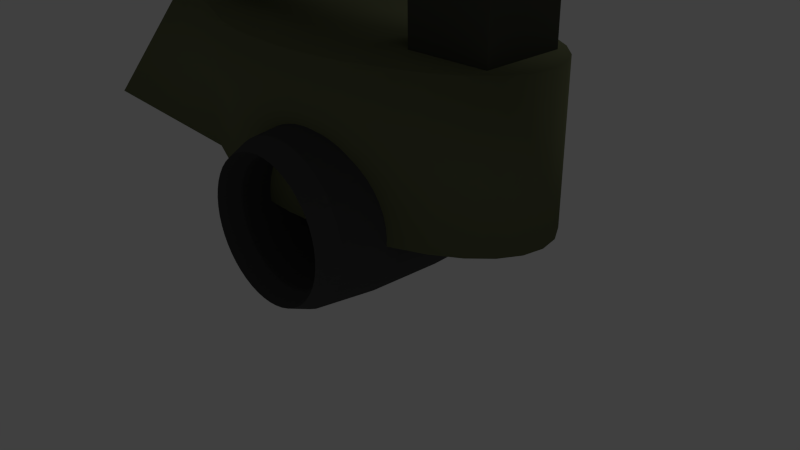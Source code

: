 # Source: cannon3.blend  (saved by Blender 2.64.0; exported with 4.5.12 LTS)
import bpy
from mathutils import Matrix  # noqa: F401  (used for matrix-valued properties, if any)

bpy.ops.wm.read_factory_settings(use_empty=True)
scene = bpy.context.scene
scene.name = 'Scene'

# ---- collections
col_collection_1 = bpy.data.collections.new('Collection 1'); scene.collection.children.link(col_collection_1)

# ---- materials (node trees are filled in below, after node groups)
mat_material_001 = bpy.data.materials.new('Material.001')
mat_material_001.alpha_threshold = 0.0
mat_material_001.use_transparent_shadow = False
mat_material_001.diffuse_color = (0.1779, 0.196, 0.1499, 1.0)
mat_material_001.roughness = 0.5
mat_material_001.line_color = (0.0, 0.0, 0.0, 1.0)
mat_material_003 = bpy.data.materials.new('Material.003')
mat_material_003.alpha_threshold = 0.0
mat_material_003.use_transparent_shadow = False
mat_material_003.diffuse_color = (0.06821, 0.06997, 0.0515, 1.0)
mat_material_003.roughness = 0.5
mat_material_003.line_color = (0.0, 0.0, 0.0, 1.0)
mat_material = bpy.data.materials.new('Material')
mat_material.alpha_threshold = 0.0
mat_material.use_transparent_shadow = False
mat_material.diffuse_color = (0.07658, 0.07658, 0.07658, 1.0)
mat_material.roughness = 0.5
mat_material.line_color = (0.0, 0.0, 0.0, 1.0)
mat_material_002 = bpy.data.materials.new('Material.002')
mat_material_002.alpha_threshold = 0.0
mat_material_002.use_transparent_shadow = False
mat_material_002.diffuse_color = (0.1553, 0.1679, 0.08813, 1.0)
mat_material_002.roughness = 0.5
mat_material_002.line_color = (0.0, 0.0, 0.0, 1.0)

# ---- material node trees

# ---- world
world_world = bpy.data.worlds.new('World'); scene.world = world_world
world_world.color = (0.05088, 0.05088, 0.05088)
world_world.use_sun_shadow = False
world_world.sun_shadow_jitter_overblur = 0.0
world_world.cycles.sampling_method = 'MANUAL'
world_world.cycles.sample_map_resolution = 256

# ---- cameras
cam_camera = bpy.data.cameras.new('Camera')
cam_camera.clip_end = 100.0
cam_camera.lens = 35.0
cam_camera.sensor_width = 32.0
cam_camera.sensor_height = 18.0
cam_camera.ortho_scale = 7.314
cam_camera.dof.focus_distance = 0.0
cam_camera.dof.aperture_fstop = 128.0

# ---- lights
light_lamp = bpy.data.lights.new('Lamp', 'POINT')
light_lamp.transmission_factor = 0.0
light_lamp.cutoff_distance = 30.0
light_lamp.energy = 100.0
light_lamp.shadow_buffer_clip_start = 1.001
light_lamp.shadow_soft_size = 1.0
light_lamp.shadow_maximum_resolution = 0.006
light_lamp.use_absolute_resolution = True
light_lamp.cycles.use_multiple_importance_sampling = False

# ---- meshes
me_cylinder_007 = bpy.data.meshes.new('Cylinder.007')
me_cylinder_007.from_pydata([(0.1228, -1.071, -3.8), (0.1228, 0.1464, -3.8), (1.34, 0.1464, -3.8), (1.34, -1.071, -3.8), (0.1228, -1.071, -1.688), (0.1228, 0.1464, -1.688), (1.34, 0.1464, -1.688), (1.34, -1.071, -1.688), (0.5256, -0.5042, -5.718), (0.4921, 0.5923, -5.718), (0.4006, 1.395, -5.718), (0.2756, 1.689, -5.718), (0.1506, 1.395, -5.718), (0.05909, 0.5923, -5.718), (0.0256, -0.5042, -5.718), (0.05909, -1.601, -5.718), (0.1506, -2.403, -5.718), (0.2756, -2.697, -5.718), (0.4006, -2.403, -5.718), (0.4921, -1.601, -5.718), (0.5149, -0.5042, -5.881), (0.4817, 0.5923, -5.877), (0.391, 1.395, -5.865), (0.267, 1.689, -5.849), (0.1431, 1.395, -5.832), (0.05239, 0.5923, -5.82), (0.01918, -0.5042, -5.816), (0.05239, -1.601, -5.82), (0.1431, -2.403, -5.832), (0.267, -2.697, -5.849), (0.391, -2.403, -5.865), (0.4817, -1.601, -5.877), (0.483, -0.5042, -6.042), (0.4507, 0.5923, -6.033), (0.3623, 1.395, -6.009), (0.2415, 1.689, -5.977), (0.1208, 1.395, -5.944), (0.03239, 0.5923, -5.921), (4.232e-05, -0.5042, -5.912), (0.03239, -1.601, -5.921), (0.1208, -2.403, -5.944), (0.2415, -2.697, -5.977), (0.3623, -2.403, -6.009), (0.4507, -1.601, -6.033), (0.4304, -0.5042, -6.196), (0.3995, 0.5923, -6.184), (0.315, 1.395, -6.149), (0.1995, 1.689, -6.101), (0.08399, 1.395, -6.053), (-0.0005484, 0.5923, -6.018), (-0.03149, -0.5042, -6.005), (-0.0005484, -1.601, -6.018), (0.08399, -2.403, -6.053), (0.1995, -2.697, -6.101), (0.315, -2.403, -6.149), (0.3995, -1.601, -6.184), (0.3581, -0.5042, -6.343), (0.3291, 0.5923, -6.326), (0.2499, 1.395, -6.281), (0.1416, 1.689, -6.218), (0.03337, 1.395, -6.156), (-0.04588, 0.5923, -6.11), (-0.07488, -0.5042, -6.093), (-0.04588, -1.601, -6.11), (0.03337, -2.403, -6.156), (0.1416, -2.697, -6.218), (0.2499, -2.403, -6.281), (0.3291, -1.601, -6.326), (0.2673, -0.5042, -6.479), (0.2407, 0.5923, -6.459), (0.1681, 1.395, -6.403), (0.06895, 1.689, -6.327), (-0.03022, 1.395, -6.251), (-0.1028, 0.5923, -6.195), (-0.1294, -0.5042, -6.175), (-0.1028, -1.601, -6.195), (-0.03022, -2.403, -6.251), (0.06895, -2.697, -6.327), (0.1681, -2.403, -6.403), (0.2407, -1.601, -6.459), (0.1595, -0.5042, -6.602), (0.1358, 0.5923, -6.578), (0.07109, 1.395, -6.514), (-0.0173, 1.689, -6.425), (-0.1057, 1.395, -6.337), (-0.1704, 0.5923, -6.272), (-0.1941, -0.5042, -6.248), (-0.1704, -1.601, -6.272), (-0.1057, -2.403, -6.337), (-0.0173, -2.697, -6.425), (0.07109, -2.403, -6.514), (0.1358, -1.601, -6.578), (0.03655, -0.5042, -6.71), (0.01616, 0.5923, -6.683), (-0.03955, 1.395, -6.611), (-0.1156, 1.689, -6.511), (-0.1917, 1.395, -6.412), (-0.2474, 0.5923, -6.34), (-0.2678, -0.5042, -6.313), (-0.2474, -1.601, -6.34), (-0.1917, -2.403, -6.412), (-0.1156, -2.697, -6.511), (-0.03955, -2.403, -6.611), (0.01616, -1.601, -6.683), (-0.0994, -0.5042, -6.801), (-0.1161, 0.5923, -6.772), (-0.1619, 1.395, -6.692), (-0.2244, 1.689, -6.584), (-0.2869, 1.395, -6.476), (-0.3327, 0.5923, -6.397), (-0.3494, -0.5042, -6.368), (-0.3327, -1.601, -6.397), (-0.2869, -2.403, -6.476), (-0.2244, -2.697, -6.584), (-0.1619, -2.403, -6.692), (-0.1161, -1.601, -6.772), (-0.246, -0.5042, -6.873), (-0.2589, 0.5923, -6.842), (-0.2939, 1.395, -6.757), (-0.3417, 1.689, -6.642), (-0.3896, 1.395, -6.526), (-0.4246, 0.5923, -6.442), (-0.4374, -0.5042, -6.411), (-0.4246, -1.601, -6.442), (-0.3896, -2.403, -6.526), (-0.3417, -2.697, -6.642), (-0.2939, -2.403, -6.757), (-0.2589, -1.601, -6.842), (-0.4009, -0.5042, -6.925), (-0.4095, 0.5923, -6.893), (-0.4332, 1.395, -6.805), (-0.4656, 1.689, -6.684), (-0.4979, 1.395, -6.563), (-0.5216, 0.5923, -6.475), (-0.5303, -0.5042, -6.442), (-0.5216, -1.601, -6.475), (-0.4979, -2.403, -6.563), (-0.4656, -2.697, -6.684), (-0.4332, -2.403, -6.805), (-0.4095, -1.601, -6.893), (-0.5612, -0.5042, -6.957), (-0.5656, 0.5923, -6.924), (-0.5776, 1.395, -6.833), (-0.5939, 1.689, -6.709), (-0.6102, 1.395, -6.586), (-0.6221, 0.5923, -6.495), (-0.6265, -0.5042, -6.462), (-0.6221, -1.601, -6.495), (-0.6102, -2.403, -6.586), (-0.5939, -2.697, -6.709), (-0.5776, -2.403, -6.833), (-0.5656, -1.601, -6.924), (-0.7244, -0.5042, -6.968), (-0.7244, 0.5923, -6.935), (-0.7244, 1.395, -6.843), (-0.7244, 1.689, -6.718), (-0.7244, 1.395, -6.593), (-0.7244, 0.5923, -6.502), (-0.7244, -0.5042, -6.468), (-0.7244, -1.601, -6.502), (-0.7244, -2.403, -6.593), (-0.7244, -2.697, -6.718), (-0.7244, -2.403, -6.843), (-0.7244, -1.601, -6.935), (-0.8876, -0.5042, -6.957), (-0.8832, 0.5923, -6.924), (-0.8712, 1.395, -6.833), (-0.8549, 1.689, -6.709), (-0.8386, 1.395, -6.586), (-0.8267, 0.5923, -6.495), (-0.8223, -0.5042, -6.462), (-0.8267, -1.601, -6.495), (-0.8386, -2.403, -6.586), (-0.8549, -2.697, -6.709), (-0.8712, -2.403, -6.833), (-0.8832, -1.601, -6.924), (-1.048, -0.5042, -6.925), (-1.039, 0.5923, -6.893), (-1.016, 1.395, -6.805), (-0.9832, 1.689, -6.684), (-0.9509, 1.395, -6.563), (-0.9272, 0.5923, -6.475), (-0.9185, -0.5042, -6.442), (-0.9272, -1.601, -6.475), (-0.9509, -2.403, -6.563), (-0.9832, -2.697, -6.684), (-1.016, -2.403, -6.805), (-1.039, -1.601, -6.893), (-1.203, -0.5042, -6.873), (-1.19, 0.5923, -6.842), (-1.155, 1.395, -6.757), (-1.107, 1.689, -6.642), (-1.059, 1.395, -6.526), (-1.024, 0.5923, -6.442), (-1.011, -0.5042, -6.411), (-1.024, -1.601, -6.442), (-1.059, -2.403, -6.526), (-1.107, -2.697, -6.642), (-1.155, -2.403, -6.757), (-1.19, -1.601, -6.842), (-1.349, -0.5042, -6.801), (-1.333, 0.5923, -6.772), (-1.287, 1.395, -6.692), (-1.224, 1.689, -6.584), (-1.162, 1.395, -6.476), (-1.116, 0.5923, -6.397), (-1.099, -0.5042, -6.368), (-1.116, -1.601, -6.397), (-1.162, -2.403, -6.476), (-1.224, -2.697, -6.584), (-1.287, -2.403, -6.692), (-1.333, -1.601, -6.772), (-1.485, -0.5042, -6.71), (-1.465, 0.5923, -6.683), (-1.409, 1.395, -6.611), (-1.333, 1.689, -6.511), (-1.257, 1.395, -6.412), (-1.201, 0.5923, -6.34), (-1.181, -0.5042, -6.313), (-1.201, -1.601, -6.34), (-1.257, -2.403, -6.412), (-1.333, -2.697, -6.511), (-1.409, -2.403, -6.611), (-1.465, -1.601, -6.683), (-1.608, -0.5042, -6.602), (-1.585, 0.5923, -6.578), (-1.52, 1.395, -6.514), (-1.432, 1.689, -6.425), (-1.343, 1.395, -6.337), (-1.278, 0.5923, -6.272), (-1.255, -0.5042, -6.248), (-1.278, -1.601, -6.272), (-1.343, -2.403, -6.337), (-1.432, -2.697, -6.425), (-1.52, -2.403, -6.514), (-1.585, -1.601, -6.578), (-1.716, -0.5042, -6.479), (-1.69, 0.5923, -6.459), (-1.617, 1.395, -6.403), (-1.518, 1.689, -6.327), (-1.419, 1.395, -6.251), (-1.346, 0.5923, -6.195), (-1.319, -0.5042, -6.175), (-1.346, -1.601, -6.195), (-1.419, -2.403, -6.251), (-1.518, -2.697, -6.327), (-1.617, -2.403, -6.403), (-1.69, -1.601, -6.459), (-1.807, -0.5042, -6.343), (-1.778, 0.5923, -6.326), (-1.699, 1.395, -6.281), (-1.59, 1.689, -6.218), (-1.482, 1.395, -6.156), (-1.403, 0.5923, -6.11), (-1.374, -0.5042, -6.093), (-1.403, -1.601, -6.11), (-1.482, -2.403, -6.156), (-1.59, -2.697, -6.218), (-1.699, -2.403, -6.281), (-1.778, -1.601, -6.326), (-1.879, -0.5042, -6.196), (-1.848, 0.5923, -6.184), (-1.764, 1.395, -6.149), (-1.648, 1.689, -6.101), (-1.533, 1.395, -6.053), (-1.448, 0.5923, -6.018), (-1.417, -0.5042, -6.005), (-1.448, -1.601, -6.018), (-1.533, -2.403, -6.053), (-1.648, -2.697, -6.101), (-1.764, -2.403, -6.149), (-1.848, -1.601, -6.184), (-1.932, -0.5042, -6.042), (-1.899, 0.5923, -6.033), (-1.811, 1.395, -6.009), (-1.69, 1.689, -5.977), (-1.57, 1.395, -5.944), (-1.481, 0.5923, -5.921), (-1.449, -0.5042, -5.912), (-1.481, -1.601, -5.921), (-1.57, -2.403, -5.944), (-1.69, -2.697, -5.977), (-1.811, -2.403, -6.009), (-1.899, -1.601, -6.033), (-1.964, -0.5042, -5.881), (-1.931, 0.5923, -5.877), (-1.84, 1.395, -5.865), (-1.716, 1.689, -5.849), (-1.592, 1.395, -5.832), (-1.501, 0.5923, -5.82), (-1.468, -0.5042, -5.816), (-1.501, -1.601, -5.82), (-1.592, -2.403, -5.832), (-1.716, -2.697, -5.849), (-1.84, -2.403, -5.865), (-1.931, -1.601, -5.877), (-1.974, -0.5042, -5.718), (-1.941, 0.5923, -5.718), (-1.849, 1.395, -5.718), (-1.724, 1.689, -5.718), (-1.599, 1.395, -5.718), (-1.508, 0.5923, -5.718), (-1.474, -0.5042, -5.718), (-1.508, -1.601, -5.718), (-1.599, -2.403, -5.718), (-1.724, -2.697, -5.718), (-1.849, -2.403, -5.718), (-1.941, -1.601, -5.718), (-1.964, -0.5042, -5.555), (-1.931, 0.5923, -5.559), (-1.84, 1.395, -5.571), (-1.716, 1.689, -5.587), (-1.592, 1.395, -5.604), (-1.501, 0.5923, -5.616), (-1.468, -0.5042, -5.62), (-1.501, -1.601, -5.616), (-1.592, -2.403, -5.604), (-1.716, -2.697, -5.587), (-1.84, -2.403, -5.571), (-1.931, -1.601, -5.559), (-1.932, -0.5042, -5.394), (-1.899, 0.5923, -5.403), (-1.811, 1.395, -5.427), (-1.69, 1.689, -5.459), (-1.57, 1.395, -5.492), (-1.481, 0.5923, -5.515), (-1.449, -0.5042, -5.524), (-1.481, -1.601, -5.515), (-1.57, -2.403, -5.492), (-1.69, -2.697, -5.459), (-1.811, -2.403, -5.427), (-1.899, -1.601, -5.403), (-1.879, -0.5042, -5.24), (-1.848, 0.5923, -5.252), (-1.764, 1.395, -5.288), (-1.648, 1.689, -5.335), (-1.533, 1.395, -5.383), (-1.448, 0.5923, -5.418), (-1.417, -0.5042, -5.431), (-1.448, -1.601, -5.418), (-1.533, -2.403, -5.383), (-1.648, -2.697, -5.335), (-1.764, -2.403, -5.288), (-1.848, -1.601, -5.252), (-1.807, -0.5042, -5.093), (-1.778, 0.5923, -5.11), (-1.699, 1.395, -5.156), (-1.59, 1.689, -5.218), (-1.482, 1.395, -5.281), (-1.403, 0.5923, -5.326), (-1.374, -0.5042, -5.343), (-1.403, -1.601, -5.326), (-1.482, -2.403, -5.281), (-1.59, -2.697, -5.218), (-1.699, -2.403, -5.156), (-1.778, -1.601, -5.11), (-1.716, -0.5042, -4.957), (-1.69, 0.5923, -4.977), (-1.617, 1.395, -5.033), (-1.518, 1.689, -5.109), (-1.419, 1.395, -5.185), (-1.346, 0.5923, -5.241), (-1.319, -0.5042, -5.261), (-1.346, -1.601, -5.241), (-1.419, -2.403, -5.185), (-1.518, -2.697, -5.109), (-1.617, -2.403, -5.033), (-1.69, -1.601, -4.977), (-1.608, -0.5042, -4.834), (-1.585, 0.5923, -4.858), (-1.52, 1.395, -4.923), (-1.432, 1.689, -5.011), (-1.343, 1.395, -5.099), (-1.278, 0.5923, -5.164), (-1.255, -0.5042, -5.188), (-1.278, -1.601, -5.164), (-1.343, -2.403, -5.099), (-1.432, -2.697, -5.011), (-1.52, -2.403, -4.923), (-1.585, -1.601, -4.858), (-1.485, -0.5042, -4.726), (-1.465, 0.5923, -4.753), (-1.409, 1.395, -4.825), (-1.333, 1.689, -4.925), (-1.257, 1.395, -5.024), (-1.201, 0.5923, -5.096), (-1.181, -0.5042, -5.123), (-1.201, -1.601, -5.096), (-1.257, -2.403, -5.024), (-1.333, -2.697, -4.925), (-1.409, -2.403, -4.825), (-1.465, -1.601, -4.753), (-1.349, -0.5042, -4.635), (-1.333, 0.5923, -4.664), (-1.287, 1.395, -4.744), (-1.224, 1.689, -4.852), (-1.162, 1.395, -4.96), (-1.116, 0.5923, -5.039), (-1.099, -0.5042, -5.069), (-1.116, -1.601, -5.039), (-1.162, -2.403, -4.96), (-1.224, -2.697, -4.852), (-1.287, -2.403, -4.744), (-1.333, -1.601, -4.664), (-1.203, -0.5042, -4.563), (-1.19, 0.5923, -4.594), (-1.155, 1.395, -4.679), (-1.107, 1.689, -4.794), (-1.059, 1.395, -4.91), (-1.024, 0.5923, -4.994), (-1.011, -0.5042, -5.025), (-1.024, -1.601, -4.994), (-1.059, -2.403, -4.91), (-1.107, -2.697, -4.794), (-1.155, -2.403, -4.679), (-1.19, -1.601, -4.594), (-1.048, -0.5042, -4.511), (-1.039, 0.5923, -4.543), (-1.016, 1.395, -4.631), (-0.9832, 1.689, -4.752), (-0.9509, 1.395, -4.873), (-0.9272, 0.5923, -4.961), (-0.9185, -0.5042, -4.994), (-0.9272, -1.601, -4.961), (-0.9509, -2.403, -4.873), (-0.9832, -2.697, -4.752), (-1.016, -2.403, -4.631), (-1.039, -1.601, -4.543), (-0.8876, -0.5042, -4.479), (-0.8832, 0.5923, -4.512), (-0.8712, 1.395, -4.603), (-0.8549, 1.689, -4.727), (-0.8386, 1.395, -4.851), (-0.8267, 0.5923, -4.941), (-0.8223, -0.5042, -4.974), (-0.8267, -1.601, -4.941), (-0.8386, -2.403, -4.851), (-0.8549, -2.697, -4.727), (-0.8712, -2.403, -4.603), (-0.8832, -1.601, -4.512), (-0.7244, -0.5042, -4.468), (-0.7244, 0.5923, -4.502), (-0.7244, 1.395, -4.593), (-0.7244, 1.689, -4.718), (-0.7244, 1.395, -4.843), (-0.7244, 0.5923, -4.935), (-0.7244, -0.5042, -4.968), (-0.7244, -1.601, -4.935), (-0.7244, -2.403, -4.843), (-0.7244, -2.697, -4.718), (-0.7244, -2.403, -4.593), (-0.7244, -1.601, -4.502), (-0.5612, -0.5042, -4.479), (-0.5656, 0.5923, -4.512), (-0.5776, 1.395, -4.603), (-0.5939, 1.689, -4.727), (-0.6102, 1.395, -4.851), (-0.6221, 0.5923, -4.941), (-0.6265, -0.5042, -4.974), (-0.6221, -1.601, -4.941), (-0.6102, -2.403, -4.851), (-0.5939, -2.697, -4.727), (-0.5776, -2.403, -4.603), (-0.5656, -1.601, -4.512), (-0.4009, -0.5042, -4.511), (-0.4095, 0.5923, -4.543), (-0.4332, 1.395, -4.631), (-0.4656, 1.689, -4.752), (-0.4979, 1.395, -4.873), (-0.5216, 0.5923, -4.961), (-0.5303, -0.5042, -4.994), (-0.5216, -1.601, -4.961), (-0.4979, -2.403, -4.873), (-0.4656, -2.697, -4.752), (-0.4332, -2.403, -4.631), (-0.4095, -1.601, -4.543), (-0.246, -0.5042, -4.563), (-0.2589, 0.5923, -4.594), (-0.2939, 1.395, -4.679), (-0.3417, 1.689, -4.794), (-0.3896, 1.395, -4.91), (-0.4246, 0.5923, -4.994), (-0.4374, -0.5042, -5.025), (-0.4246, -1.601, -4.994), (-0.3896, -2.403, -4.91), (-0.3417, -2.697, -4.794), (-0.2939, -2.403, -4.679), (-0.2589, -1.601, -4.594), (-0.0994, -0.5042, -4.635), (-0.1161, 0.5923, -4.664), (-0.1619, 1.395, -4.744), (-0.2244, 1.689, -4.852), (-0.2869, 1.395, -4.96), (-0.3327, 0.5923, -5.039), (-0.3494, -0.5042, -5.069), (-0.3327, -1.601, -5.039), (-0.2869, -2.403, -4.96), (-0.2244, -2.697, -4.852), (-0.1619, -2.403, -4.744), (-0.1161, -1.601, -4.664), (0.03655, -0.5042, -4.726), (0.01616, 0.5923, -4.753), (-0.03955, 1.395, -4.825), (-0.1156, 1.689, -4.925), (-0.1917, 1.395, -5.024), (-0.2474, 0.5923, -5.096), (-0.2678, -0.5042, -5.123), (-0.2474, -1.601, -5.096), (-0.1917, -2.403, -5.024), (-0.1156, -2.697, -4.925), (-0.03955, -2.403, -4.825), (0.01616, -1.601, -4.753), (0.1595, -0.5042, -4.834), (0.1358, 0.5923, -4.858), (0.07109, 1.395, -4.923), (-0.0173, 1.689, -5.011), (-0.1057, 1.395, -5.099), (-0.1704, 0.5923, -5.164), (-0.1941, -0.5042, -5.188), (-0.1704, -1.601, -5.164), (-0.1057, -2.403, -5.099), (-0.0173, -2.697, -5.011), (0.07109, -2.403, -4.923), (0.1358, -1.601, -4.858), (0.2673, -0.5042, -4.957), (0.2407, 0.5923, -4.977), (0.1681, 1.395, -5.033), (0.06895, 1.689, -5.109), (-0.03022, 1.395, -5.185), (-0.1028, 0.5923, -5.241), (-0.1294, -0.5042, -5.261), (-0.1028, -1.601, -5.241), (-0.03022, -2.403, -5.185), (0.06895, -2.697, -5.109), (0.1681, -2.403, -5.033), (0.2407, -1.601, -4.977), (0.3581, -0.5042, -5.093), (0.3291, 0.5923, -5.11), (0.2499, 1.395, -5.156), (0.1416, 1.689, -5.218), (0.03337, 1.395, -5.281), (-0.04588, 0.5923, -5.326), (-0.07488, -0.5042, -5.343), (-0.04588, -1.601, -5.326), (0.03337, -2.403, -5.281), (0.1416, -2.697, -5.218), (0.2499, -2.403, -5.156), (0.3291, -1.601, -5.11), (0.4304, -0.5042, -5.24), (0.3995, 0.5923, -5.252), (0.315, 1.395, -5.288), (0.1995, 1.689, -5.335), (0.08399, 1.395, -5.383), (-0.0005485, 0.5923, -5.418), (-0.03149, -0.5042, -5.431), (-0.0005485, -1.601, -5.418), (0.08399, -2.403, -5.383), (0.1995, -2.697, -5.335), (0.315, -2.403, -5.288), (0.3995, -1.601, -5.252), (0.483, -0.5042, -5.394), (0.4507, 0.5923, -5.403), (0.3623, 1.395, -5.427), (0.2415, 1.689, -5.459), (0.1208, 1.395, -5.492), (0.03239, 0.5923, -5.515), (4.232e-05, -0.5042, -5.524), (0.03239, -1.601, -5.515), (0.1208, -2.403, -5.492), (0.2415, -2.697, -5.459), (0.3623, -2.403, -5.427), (0.4507, -1.601, -5.403), (0.5149, -0.5042, -5.555), (0.4817, 0.5923, -5.559), (0.391, 1.395, -5.571), (0.267, 1.689, -5.587), (0.1431, 1.395, -5.604), (0.05239, 0.5923, -5.616), (0.01918, -0.5042, -5.62), (0.05239, -1.601, -5.616), (0.1431, -2.403, -5.604), (0.267, -2.697, -5.587), (0.391, -2.403, -5.571), (0.4817, -1.601, -5.559), (-1.122, 1.026, -5.813), (-1.122, 1.026, -3.633), (-0.5502, 0.9971, -5.813), (-0.5502, 0.9971, -3.633), (-0.0008098, 0.9105, -5.813), (-0.0008098, 0.9105, -3.633), (0.5055, 0.7698, -5.813), (0.5055, 0.7698, -3.633), (0.9493, 0.5805, -5.813), (0.9493, 0.5805, -3.633), (1.314, 0.3497, -5.813), (1.314, 0.3497, -3.633), (1.584, 0.08654, -5.813), (1.584, 0.08654, -3.633), (1.751, -0.1991, -5.813), (1.751, -0.1991, -3.633), (1.807, -0.4961, -5.813), (1.807, -0.4961, -3.633), (1.751, -0.7931, -5.813), (1.751, -0.7931, -3.633), (1.584, -1.079, -5.813), (1.584, -1.079, -3.633), (1.314, -1.342, -5.813), (1.314, -1.342, -3.633), (0.9493, -1.573, -5.813), (0.9493, -1.573, -3.633), (0.5055, -1.762, -5.813), (0.5055, -1.762, -3.633), (-0.0008103, -1.903, -5.813), (-0.0008103, -1.903, -3.633), (-0.5502, -1.989, -5.813), (-0.5502, -1.989, -3.633), (-1.122, -2.019, -5.813), (-1.122, -2.019, -3.633), (-1.693, -1.989, -5.813), (-1.693, -1.989, -3.633), (-2.242, -1.903, -5.813), (-2.242, -1.903, -3.633), (-2.749, -1.762, -5.813), (-2.749, -1.762, -3.633), (-3.193, -1.573, -5.813), (-3.193, -1.573, -3.633), (-3.756, -1.342, -5.813), (-3.756, -1.342, -3.633), (-7.379, -1.079, -5.813), (-4.946, -1.079, -3.633), (-7.546, -0.7931, -5.813), (-5.113, -0.7931, -3.633), (-7.602, -0.4961, -5.813), (-5.169, -0.4961, -3.633), (-7.546, -0.1991, -5.813), (-5.113, -0.1991, -3.633), (-7.379, 0.08654, -5.813), (-4.946, 0.08654, -3.633), (-3.756, 0.3498, -5.813), (-3.756, 0.3498, -3.633), (-3.193, 0.5805, -5.813), (-3.193, 0.5805, -3.633), (-2.749, 0.7698, -5.813), (-2.749, 0.7698, -3.633), (-2.242, 0.9105, -5.813), (-2.242, 0.9105, -3.633), (-1.693, 0.9971, -5.813), (-1.693, 0.9971, -3.633), (-3.981, -0.6988, -3.31), (-3.971, -0.4751, -3.343), (6.197, -0.4844, -0.4481), (6.188, -0.7081, -0.4152), (-3.974, -0.249, -3.333), (6.195, -0.2582, -0.4385), (-4.002, -0.9115, -3.235), (6.166, -0.9208, -0.3408), (-3.988, -0.02919, -3.281), (6.18, -0.03842, -0.3866), (-4.034, -1.105, -3.122), (6.134, -1.114, -0.228), (-4.014, 0.1759, -3.189), (6.154, 0.1667, -0.2945), (-4.076, -1.272, -2.975), (6.092, -1.281, -0.08105), (-4.051, 0.3584, -3.06), (6.118, 0.3491, -0.1657), (-4.127, -1.406, -2.8), (6.042, -1.415, 0.09442), (-4.096, 0.5112, -2.9), (6.072, 0.502, -0.005126), (-4.183, -1.502, -2.603), (5.986, -1.511, 0.2917), (-4.149, 0.6286, -2.713), (6.019, 0.6193, 0.181), (-4.243, -1.555, -2.391), (5.925, -1.565, 0.5031), (-4.208, 0.7059, -2.509), (5.961, 0.6967, 0.3856), (-4.305, -1.565, -2.174), (5.864, -1.575, 0.7205), (-4.269, 0.7403, -2.294), (5.9, 0.731, 0.6008), (-4.366, -1.531, -1.959), (5.802, -1.54, 0.9357), (-4.331, 0.7303, -2.076), (5.838, 0.7211, 0.8183), (-4.424, -1.454, -1.754), (5.744, -1.463, 1.14), (-4.391, 0.6764, -1.865), (5.778, 0.6672, 1.03), (-4.477, -1.336, -1.568), (5.691, -1.346, 1.326), (-4.447, 0.5807, -1.667), (5.721, 0.5715, 1.227), (-4.523, -1.184, -1.407), (5.646, -1.193, 1.487), (-4.497, 0.4468, -1.492), (5.671, 0.4376, 1.402), (-2.29, -1.003, -0.6326), (-4.559, -1.001, -1.279), (5.609, -1.01, 1.616), (0.5181, -1.006, 0.1667), (-2.285, -1.029, -0.6511), (0.5233, -1.032, 0.1483), (-4.539, 0.2799, -1.345), (-2.27, 0.2778, -0.6991), (0.5382, 0.2753, 0.1002), (5.629, 0.2707, 1.549), (-2.264, 0.3017, -0.7202), (0.5442, 0.2992, 0.07918), (5.583, -0.8052, 1.708), (0.4997, -0.8605, 0.2319), (0.4921, -0.8006, 0.2588), (0.4956, -0.8287, 0.2462), (-4.585, -0.796, -1.186), (-2.309, -0.858, -0.5674), (-2.313, -0.8261, -0.5531), (-2.316, -0.7981, -0.5405), (-4.571, 0.08634, -1.232), (-2.302, 0.08429, -0.5863), (-2.289, 0.1615, -0.6313), (-2.293, 0.1408, -0.6193), (0.5059, 0.08174, 0.213), (5.597, 0.07712, 1.662), (0.5188, 0.159, 0.168), (0.5153, 0.1383, 0.1801), (0.4775, -0.5808, 0.3107), (5.569, -0.5854, 1.76), (-4.6, -0.5762, -1.135), (-2.331, -0.5782, -0.4886), (-4.593, -0.1264, -1.158), (-2.324, -0.1284, -0.512), (-2.321, -0.09932, -0.5222), (0.4845, -0.131, 0.2873), (5.576, -0.1356, 1.737), (0.4875, -0.1019, 0.2772), (0.475, -0.3547, 0.3203), (5.566, -0.3593, 1.769), (-4.602, -0.3501, -1.125), (-2.333, -0.3521, -0.479), (0.7682, -0.4128, -0.71), (-2.04, -0.4102, -1.509), (-2.046, -0.5439, -1.49), (0.7625, -0.5464, -0.6903), (-2.042, -0.2751, -1.504), (0.7667, -0.2777, -0.7043), (-2.058, -0.671, -1.445), (0.7497, -0.6735, -0.6459), (-2.05, -0.1438, -1.473), (0.758, -0.1463, -0.6733), (-2.078, -0.7866, -1.378), (0.7304, -0.7892, -0.5785), (0.7424, -0.0238, -0.6183), (-2.066, -0.02125, -1.418), (-2.103, -0.8864, -1.29), (0.7053, -0.8889, -0.4907), (0.7206, 0.08522, -0.5413), (-2.088, 0.08777, -1.341), (-2.133, -0.9664, -1.185), (0.6754, -0.9689, -0.3859), (0.6934, 0.1765, -0.4453), (-2.115, 0.1791, -1.245), (-2.166, -1.024, -1.067), (0.6418, -1.026, -0.268), (0.6618, 0.2467, -0.3341), (-2.146, 0.2492, -1.133), (-2.202, -1.056, -0.941), (0.6058, -1.058, -0.1417), (0.627, 0.2929, -0.2119), (-2.181, 0.2954, -1.011), (-2.239, -1.062, -0.8111), (0.5688, -1.064, -0.01176), (0.5904, 0.3134, -0.0833), (-2.218, 0.3159, -0.8826), (-2.276, -1.041, -0.6825), (0.5323, -1.044, 0.1168), (0.5535, 0.3074, 0.04664), (-2.255, 0.31, -0.7527), (-3.981, -0.6988, -3.31), (-3.971, -0.4751, -3.343), (6.197, -0.4844, -0.4481), (6.188, -0.7081, -0.4152), (-3.974, -0.249, -3.333), (6.195, -0.2582, -0.4385), (-4.002, -0.9115, -3.235), (6.166, -0.9208, -0.3408), (-3.988, -0.02919, -3.281), (6.18, -0.03842, -0.3866), (-4.034, -1.105, -3.122), (6.134, -1.114, -0.228), (-4.014, 0.1759, -3.189), (6.154, 0.1667, -0.2945), (-4.076, -1.272, -2.975), (6.092, -1.281, -0.08105), (-4.051, 0.3584, -3.06), (6.118, 0.3491, -0.1657), (-4.127, -1.406, -2.8), (6.042, -1.415, 0.09442), (-4.096, 0.5112, -2.9), (6.072, 0.502, -0.005126), (-4.183, -1.502, -2.603), (5.986, -1.511, 0.2917), (-4.149, 0.6286, -2.713), (6.019, 0.6193, 0.181), (-4.243, -1.555, -2.391), (5.925, -1.565, 0.5031), (-4.208, 0.7059, -2.509), (5.961, 0.6967, 0.3856), (-4.305, -1.565, -2.174), (5.864, -1.575, 0.7205), (-4.269, 0.7403, -2.294), (5.9, 0.731, 0.6008), (-4.366, -1.531, -1.959), (5.802, -1.54, 0.9357), (-4.331, 0.7303, -2.076), (5.838, 0.7211, 0.8183), (-4.424, -1.454, -1.754), (5.744, -1.463, 1.14), (-4.391, 0.6764, -1.865), (5.778, 0.6672, 1.03), (-4.477, -1.336, -1.568), (5.691, -1.346, 1.326), (-4.447, 0.5807, -1.667), (5.721, 0.5715, 1.227), (-4.523, -1.184, -1.407), (5.646, -1.193, 1.487), (-4.497, 0.4468, -1.492), (5.671, 0.4376, 1.402), (-2.29, -1.003, -0.6326), (-4.559, -1.001, -1.279), (5.609, -1.01, 1.616), (0.5181, -1.006, 0.1667), (-2.285, -1.029, -0.6511), (0.5233, -1.032, 0.1483), (-4.539, 0.2799, -1.345), (-2.27, 0.2778, -0.6991), (0.5382, 0.2753, 0.1002), (5.629, 0.2707, 1.549), (-2.264, 0.3017, -0.7202), (0.5442, 0.2992, 0.07918), (5.583, -0.8052, 1.708), (0.4997, -0.8605, 0.2319), (0.4921, -0.8006, 0.2588), (0.4956, -0.8287, 0.2462), (-4.585, -0.796, -1.186), (-2.309, -0.858, -0.5674), (-2.313, -0.8261, -0.5531), (-2.316, -0.7981, -0.5405), (-4.571, 0.08634, -1.232), (-2.302, 0.08429, -0.5863), (-2.289, 0.1615, -0.6313), (-2.293, 0.1408, -0.6193), (0.5059, 0.08174, 0.213), (5.597, 0.07712, 1.662), (0.5188, 0.159, 0.168), (0.5153, 0.1383, 0.1801), (0.4775, -0.5808, 0.3107), (5.569, -0.5854, 1.76), (-4.6, -0.5762, -1.135), (-2.331, -0.5782, -0.4886), (-4.593, -0.1264, -1.158), (-2.324, -0.1284, -0.512), (-2.321, -0.09932, -0.5222), (0.4845, -0.131, 0.2873), (5.576, -0.1356, 1.737), (0.4875, -0.1019, 0.2772), (0.475, -0.3547, 0.3203), (5.566, -0.3593, 1.769), (-4.602, -0.3501, -1.125), (-2.333, -0.3521, -0.479), (0.7682, -0.4128, -0.71), (-2.04, -0.4102, -1.509), (-2.046, -0.5439, -1.49), (0.7625, -0.5464, -0.6903), (-2.042, -0.2751, -1.504), (0.7667, -0.2777, -0.7043), (-2.058, -0.671, -1.445), (0.7497, -0.6735, -0.6459), (-2.05, -0.1438, -1.473), (0.758, -0.1463, -0.6733), (-2.078, -0.7866, -1.378), (0.7304, -0.7892, -0.5785), (0.7424, -0.0238, -0.6183), (-2.066, -0.02125, -1.418), (-2.103, -0.8864, -1.29), (0.7053, -0.8889, -0.4907), (0.7206, 0.08522, -0.5413), (-2.088, 0.08777, -1.341), (-2.133, -0.9664, -1.185), (0.6754, -0.9689, -0.3859), (0.6934, 0.1765, -0.4453), (-2.115, 0.1791, -1.245), (-2.166, -1.024, -1.067), (0.6418, -1.026, -0.268), (0.6618, 0.2467, -0.3341), (-2.146, 0.2492, -1.133), (-2.202, -1.056, -0.941), (0.6058, -1.058, -0.1417), (0.627, 0.2929, -0.2119), (-2.181, 0.2954, -1.011), (-2.239, -1.062, -0.8111), (0.5688, -1.064, -0.01176), (0.5904, 0.3134, -0.0833), (-2.218, 0.3159, -0.8826), (-2.276, -1.041, -0.6825), (0.5323, -1.044, 0.1168), (0.5535, 0.3074, 0.04664), (-2.255, 0.31, -0.7527), (6.915, -0.5048, -0.6249), (6.902, -0.7996, -0.5815), (6.912, -0.2068, -0.6123), (6.874, -1.08, -0.4835), (6.893, 0.08293, -0.5439), (6.832, -1.335, -0.3348), (6.858, 0.3532, -0.4225), (6.776, -1.555, -0.1411), (6.81, 0.5937, -0.2527), (6.71, -1.732, 0.09015), (6.75, 0.7952, -0.04106), (6.636, -1.858, 0.3501), (6.68, 0.9498, 0.2043), (6.557, -1.929, 0.6287), (6.604, 1.052, 0.474), (6.475, -1.942, 0.9154), (6.523, 1.097, 0.7576), (6.395, -1.897, 1.199), (6.441, 1.084, 1.044), (6.318, -1.795, 1.469), (6.362, 1.013, 1.323), (6.248, -1.64, 1.714), (6.288, 0.8868, 1.583), (6.188, -1.439, 1.926), (6.222, 0.7103, 1.814), (6.14, -1.198, 2.095), (6.167, 0.4903, 2.008), (6.106, -0.9277, 2.217), (6.124, 0.2352, 2.156), (6.087, -0.638, 2.285), (6.096, -0.04513, 2.254), (6.083, -0.34, 2.298), (7.111, -0.4914, -0.3071), (7.101, -0.7373, -0.2708), (7.108, -0.2428, -0.2965), (7.077, -0.9711, -0.1891), (7.092, -0.001135, -0.2395), (7.042, -1.184, -0.06508), (7.064, 0.2243, -0.1382), (6.995, -1.367, 0.09649), (7.024, 0.4249, 0.003418), (6.94, -1.515, 0.2894), (6.973, 0.593, 0.18), (6.879, -1.62, 0.5062), (6.915, 0.722, 0.3846), (6.812, -1.679, 0.7386), (6.851, 0.807, 0.6095), (6.744, -1.69, 0.9777), (6.784, 0.8447, 0.8461), (6.677, -1.652, 1.214), (6.716, 0.8338, 1.085), (6.613, -1.567, 1.439), (6.65, 0.7746, 1.318), (6.555, -1.438, 1.644), (6.588, 0.6693, 1.534), (6.505, -1.27, 1.82), (6.533, 0.5221, 1.727), (6.465, -1.07, 1.962), (6.487, 0.3386, 1.889), (6.436, -0.8441, 2.063), (6.451, 0.1259, 2.013), (6.42, -0.6025, 2.12), (6.428, -0.108, 2.095), (6.417, -0.3539, 2.131), (7.001, -0.4695, 0.08013), (6.994, -0.6373, 0.1049), (6.999, -0.2999, 0.08735), (6.978, -0.7969, 0.1606), (6.988, -0.135, 0.1263), (6.953, -0.9421, 0.2453), (6.969, 0.01882, 0.1954), (6.922, -1.067, 0.3555), (6.941, 0.1557, 0.292), (6.884, -1.168, 0.4871), (6.907, 0.2704, 0.4125), (6.842, -1.24, 0.6351), (6.867, 0.3584, 0.5521), (6.797, -1.28, 0.7937), (6.824, 0.4164, 0.7056), (6.751, -1.287, 0.9568), (6.778, 0.4422, 0.867), (6.705, -1.262, 1.118), (6.731, 0.4347, 1.03), (6.661, -1.204, 1.272), (6.686, 0.3943, 1.189), (6.621, -1.116, 1.411), (6.644, 0.3225, 1.337), (6.587, -1.001, 1.532), (6.606, 0.222, 1.468), (6.56, -0.8641, 1.628), (6.575, 0.09682, 1.579), (6.54, -0.7102, 1.698), (6.551, -0.04835, 1.663), (6.529, -0.5453, 1.736), (6.535, -0.2079, 1.719), (6.527, -0.3757, 1.744)], [], [(4, 5, 1, 0), (5, 6, 2, 1), (6, 7, 3, 2), (7, 4, 0, 3), (0, 1, 2, 3), (7, 6, 5, 4), (8, 20, 21, 9), (9, 21, 22, 10), (10, 22, 23, 11), (11, 23, 24, 12), (12, 24, 25, 13), (13, 25, 26, 14), (14, 26, 27, 15), (15, 27, 28, 16), (16, 28, 29, 17), (17, 29, 30, 18), (18, 30, 31, 19), (8, 19, 31, 20), (20, 32, 33, 21), (21, 33, 34, 22), (22, 34, 35, 23), (23, 35, 36, 24), (24, 36, 37, 25), (25, 37, 38, 26), (26, 38, 39, 27), (27, 39, 40, 28), (28, 40, 41, 29), (29, 41, 42, 30), (30, 42, 43, 31), (31, 43, 32, 20), (32, 44, 45, 33), (33, 45, 46, 34), (34, 46, 47, 35), (35, 47, 48, 36), (36, 48, 49, 37), (37, 49, 50, 38), (38, 50, 51, 39), (39, 51, 52, 40), (40, 52, 53, 41), (41, 53, 54, 42), (42, 54, 55, 43), (43, 55, 44, 32), (44, 56, 57, 45), (45, 57, 58, 46), (46, 58, 59, 47), (47, 59, 60, 48), (48, 60, 61, 49), (49, 61, 62, 50), (50, 62, 63, 51), (51, 63, 64, 52), (52, 64, 65, 53), (53, 65, 66, 54), (54, 66, 67, 55), (55, 67, 56, 44), (56, 68, 69, 57), (57, 69, 70, 58), (58, 70, 71, 59), (59, 71, 72, 60), (60, 72, 73, 61), (61, 73, 74, 62), (62, 74, 75, 63), (63, 75, 76, 64), (64, 76, 77, 65), (65, 77, 78, 66), (66, 78, 79, 67), (67, 79, 68, 56), (68, 80, 81, 69), (69, 81, 82, 70), (70, 82, 83, 71), (71, 83, 84, 72), (72, 84, 85, 73), (73, 85, 86, 74), (74, 86, 87, 75), (75, 87, 88, 76), (76, 88, 89, 77), (77, 89, 90, 78), (78, 90, 91, 79), (79, 91, 80, 68), (80, 92, 93, 81), (81, 93, 94, 82), (82, 94, 95, 83), (83, 95, 96, 84), (84, 96, 97, 85), (85, 97, 98, 86), (86, 98, 99, 87), (87, 99, 100, 88), (88, 100, 101, 89), (89, 101, 102, 90), (90, 102, 103, 91), (91, 103, 92, 80), (92, 104, 105, 93), (93, 105, 106, 94), (94, 106, 107, 95), (95, 107, 108, 96), (96, 108, 109, 97), (97, 109, 110, 98), (98, 110, 111, 99), (99, 111, 112, 100), (100, 112, 113, 101), (101, 113, 114, 102), (102, 114, 115, 103), (103, 115, 104, 92), (104, 116, 117, 105), (105, 117, 118, 106), (106, 118, 119, 107), (107, 119, 120, 108), (108, 120, 121, 109), (109, 121, 122, 110), (110, 122, 123, 111), (111, 123, 124, 112), (112, 124, 125, 113), (113, 125, 126, 114), (114, 126, 127, 115), (115, 127, 116, 104), (116, 128, 129, 117), (117, 129, 130, 118), (118, 130, 131, 119), (119, 131, 132, 120), (120, 132, 133, 121), (121, 133, 134, 122), (122, 134, 135, 123), (123, 135, 136, 124), (124, 136, 137, 125), (125, 137, 138, 126), (126, 138, 139, 127), (127, 139, 128, 116), (128, 140, 141, 129), (129, 141, 142, 130), (130, 142, 143, 131), (131, 143, 144, 132), (132, 144, 145, 133), (133, 145, 146, 134), (134, 146, 147, 135), (135, 147, 148, 136), (136, 148, 149, 137), (137, 149, 150, 138), (138, 150, 151, 139), (139, 151, 140, 128), (140, 152, 153, 141), (141, 153, 154, 142), (142, 154, 155, 143), (143, 155, 156, 144), (144, 156, 157, 145), (145, 157, 158, 146), (146, 158, 159, 147), (147, 159, 160, 148), (148, 160, 161, 149), (149, 161, 162, 150), (150, 162, 163, 151), (151, 163, 152, 140), (152, 164, 165, 153), (153, 165, 166, 154), (154, 166, 167, 155), (155, 167, 168, 156), (156, 168, 169, 157), (157, 169, 170, 158), (158, 170, 171, 159), (159, 171, 172, 160), (160, 172, 173, 161), (161, 173, 174, 162), (162, 174, 175, 163), (163, 175, 164, 152), (164, 176, 177, 165), (165, 177, 178, 166), (166, 178, 179, 167), (167, 179, 180, 168), (168, 180, 181, 169), (169, 181, 182, 170), (170, 182, 183, 171), (171, 183, 184, 172), (172, 184, 185, 173), (173, 185, 186, 174), (174, 186, 187, 175), (175, 187, 176, 164), (176, 188, 189, 177), (177, 189, 190, 178), (178, 190, 191, 179), (179, 191, 192, 180), (180, 192, 193, 181), (181, 193, 194, 182), (182, 194, 195, 183), (183, 195, 196, 184), (184, 196, 197, 185), (185, 197, 198, 186), (186, 198, 199, 187), (187, 199, 188, 176), (188, 200, 201, 189), (189, 201, 202, 190), (190, 202, 203, 191), (191, 203, 204, 192), (192, 204, 205, 193), (193, 205, 206, 194), (194, 206, 207, 195), (195, 207, 208, 196), (196, 208, 209, 197), (197, 209, 210, 198), (198, 210, 211, 199), (199, 211, 200, 188), (200, 212, 213, 201), (201, 213, 214, 202), (202, 214, 215, 203), (203, 215, 216, 204), (204, 216, 217, 205), (205, 217, 218, 206), (206, 218, 219, 207), (207, 219, 220, 208), (208, 220, 221, 209), (209, 221, 222, 210), (210, 222, 223, 211), (211, 223, 212, 200), (212, 224, 225, 213), (213, 225, 226, 214), (214, 226, 227, 215), (215, 227, 228, 216), (216, 228, 229, 217), (217, 229, 230, 218), (218, 230, 231, 219), (219, 231, 232, 220), (220, 232, 233, 221), (221, 233, 234, 222), (222, 234, 235, 223), (223, 235, 224, 212), (224, 236, 237, 225), (225, 237, 238, 226), (226, 238, 239, 227), (227, 239, 240, 228), (228, 240, 241, 229), (229, 241, 242, 230), (230, 242, 243, 231), (231, 243, 244, 232), (232, 244, 245, 233), (233, 245, 246, 234), (234, 246, 247, 235), (235, 247, 236, 224), (236, 248, 249, 237), (237, 249, 250, 238), (238, 250, 251, 239), (239, 251, 252, 240), (240, 252, 253, 241), (241, 253, 254, 242), (242, 254, 255, 243), (243, 255, 256, 244), (244, 256, 257, 245), (245, 257, 258, 246), (246, 258, 259, 247), (247, 259, 248, 236), (248, 260, 261, 249), (249, 261, 262, 250), (250, 262, 263, 251), (251, 263, 264, 252), (252, 264, 265, 253), (253, 265, 266, 254), (254, 266, 267, 255), (255, 267, 268, 256), (256, 268, 269, 257), (257, 269, 270, 258), (258, 270, 271, 259), (259, 271, 260, 248), (260, 272, 273, 261), (261, 273, 274, 262), (262, 274, 275, 263), (263, 275, 276, 264), (264, 276, 277, 265), (265, 277, 278, 266), (266, 278, 279, 267), (267, 279, 280, 268), (268, 280, 281, 269), (269, 281, 282, 270), (270, 282, 283, 271), (271, 283, 272, 260), (272, 284, 285, 273), (273, 285, 286, 274), (274, 286, 287, 275), (275, 287, 288, 276), (276, 288, 289, 277), (277, 289, 290, 278), (278, 290, 291, 279), (279, 291, 292, 280), (280, 292, 293, 281), (281, 293, 294, 282), (282, 294, 295, 283), (283, 295, 284, 272), (284, 296, 297, 285), (285, 297, 298, 286), (286, 298, 299, 287), (287, 299, 300, 288), (288, 300, 301, 289), (289, 301, 302, 290), (290, 302, 303, 291), (291, 303, 304, 292), (292, 304, 305, 293), (293, 305, 306, 294), (294, 306, 307, 295), (295, 307, 296, 284), (296, 308, 309, 297), (297, 309, 310, 298), (298, 310, 311, 299), (299, 311, 312, 300), (300, 312, 313, 301), (301, 313, 314, 302), (302, 314, 315, 303), (303, 315, 316, 304), (304, 316, 317, 305), (305, 317, 318, 306), (306, 318, 319, 307), (307, 319, 308, 296), (308, 320, 321, 309), (309, 321, 322, 310), (310, 322, 323, 311), (311, 323, 324, 312), (312, 324, 325, 313), (313, 325, 326, 314), (314, 326, 327, 315), (315, 327, 328, 316), (316, 328, 329, 317), (317, 329, 330, 318), (318, 330, 331, 319), (319, 331, 320, 308), (320, 332, 333, 321), (321, 333, 334, 322), (322, 334, 335, 323), (323, 335, 336, 324), (324, 336, 337, 325), (325, 337, 338, 326), (326, 338, 339, 327), (327, 339, 340, 328), (328, 340, 341, 329), (329, 341, 342, 330), (330, 342, 343, 331), (331, 343, 332, 320), (332, 344, 345, 333), (333, 345, 346, 334), (334, 346, 347, 335), (335, 347, 348, 336), (336, 348, 349, 337), (337, 349, 350, 338), (338, 350, 351, 339), (339, 351, 352, 340), (340, 352, 353, 341), (341, 353, 354, 342), (342, 354, 355, 343), (343, 355, 344, 332), (344, 356, 357, 345), (345, 357, 358, 346), (346, 358, 359, 347), (347, 359, 360, 348), (348, 360, 361, 349), (349, 361, 362, 350), (350, 362, 363, 351), (351, 363, 364, 352), (352, 364, 365, 353), (353, 365, 366, 354), (354, 366, 367, 355), (355, 367, 356, 344), (356, 368, 369, 357), (357, 369, 370, 358), (358, 370, 371, 359), (359, 371, 372, 360), (360, 372, 373, 361), (361, 373, 374, 362), (362, 374, 375, 363), (363, 375, 376, 364), (364, 376, 377, 365), (365, 377, 378, 366), (366, 378, 379, 367), (367, 379, 368, 356), (368, 380, 381, 369), (369, 381, 382, 370), (370, 382, 383, 371), (371, 383, 384, 372), (372, 384, 385, 373), (373, 385, 386, 374), (374, 386, 387, 375), (375, 387, 388, 376), (376, 388, 389, 377), (377, 389, 390, 378), (378, 390, 391, 379), (379, 391, 380, 368), (380, 392, 393, 381), (381, 393, 394, 382), (382, 394, 395, 383), (383, 395, 396, 384), (384, 396, 397, 385), (385, 397, 398, 386), (386, 398, 399, 387), (387, 399, 400, 388), (388, 400, 401, 389), (389, 401, 402, 390), (390, 402, 403, 391), (391, 403, 392, 380), (392, 404, 405, 393), (393, 405, 406, 394), (394, 406, 407, 395), (395, 407, 408, 396), (396, 408, 409, 397), (397, 409, 410, 398), (398, 410, 411, 399), (399, 411, 412, 400), (400, 412, 413, 401), (401, 413, 414, 402), (402, 414, 415, 403), (403, 415, 404, 392), (404, 416, 417, 405), (405, 417, 418, 406), (406, 418, 419, 407), (407, 419, 420, 408), (408, 420, 421, 409), (409, 421, 422, 410), (410, 422, 423, 411), (411, 423, 424, 412), (412, 424, 425, 413), (413, 425, 426, 414), (414, 426, 427, 415), (415, 427, 416, 404), (416, 428, 429, 417), (417, 429, 430, 418), (418, 430, 431, 419), (419, 431, 432, 420), (420, 432, 433, 421), (421, 433, 434, 422), (422, 434, 435, 423), (423, 435, 436, 424), (424, 436, 437, 425), (425, 437, 438, 426), (426, 438, 439, 427), (427, 439, 428, 416), (428, 440, 441, 429), (429, 441, 442, 430), (430, 442, 443, 431), (431, 443, 444, 432), (432, 444, 445, 433), (433, 445, 446, 434), (434, 446, 447, 435), (435, 447, 448, 436), (436, 448, 449, 437), (437, 449, 450, 438), (438, 450, 451, 439), (439, 451, 440, 428), (440, 452, 453, 441), (441, 453, 454, 442), (442, 454, 455, 443), (443, 455, 456, 444), (444, 456, 457, 445), (445, 457, 458, 446), (446, 458, 459, 447), (447, 459, 460, 448), (448, 460, 461, 449), (449, 461, 462, 450), (450, 462, 463, 451), (451, 463, 452, 440), (452, 464, 465, 453), (453, 465, 466, 454), (454, 466, 467, 455), (455, 467, 468, 456), (456, 468, 469, 457), (457, 469, 470, 458), (458, 470, 471, 459), (459, 471, 472, 460), (460, 472, 473, 461), (461, 473, 474, 462), (462, 474, 475, 463), (463, 475, 464, 452), (464, 476, 477, 465), (465, 477, 478, 466), (466, 478, 479, 467), (467, 479, 480, 468), (468, 480, 481, 469), (469, 481, 482, 470), (470, 482, 483, 471), (471, 483, 484, 472), (472, 484, 485, 473), (473, 485, 486, 474), (474, 486, 487, 475), (475, 487, 476, 464), (476, 488, 489, 477), (477, 489, 490, 478), (478, 490, 491, 479), (479, 491, 492, 480), (480, 492, 493, 481), (481, 493, 494, 482), (482, 494, 495, 483), (483, 495, 496, 484), (484, 496, 497, 485), (485, 497, 498, 486), (486, 498, 499, 487), (487, 499, 488, 476), (488, 500, 501, 489), (489, 501, 502, 490), (490, 502, 503, 491), (491, 503, 504, 492), (492, 504, 505, 493), (493, 505, 506, 494), (494, 506, 507, 495), (495, 507, 508, 496), (496, 508, 509, 497), (497, 509, 510, 498), (498, 510, 511, 499), (499, 511, 500, 488), (500, 512, 513, 501), (501, 513, 514, 502), (502, 514, 515, 503), (503, 515, 516, 504), (504, 516, 517, 505), (505, 517, 518, 506), (506, 518, 519, 507), (507, 519, 520, 508), (508, 520, 521, 509), (509, 521, 522, 510), (510, 522, 523, 511), (511, 523, 512, 500), (512, 524, 525, 513), (513, 525, 526, 514), (514, 526, 527, 515), (515, 527, 528, 516), (516, 528, 529, 517), (517, 529, 530, 518), (518, 530, 531, 519), (519, 531, 532, 520), (520, 532, 533, 521), (521, 533, 534, 522), (522, 534, 535, 523), (523, 535, 524, 512), (524, 536, 537, 525), (525, 537, 538, 526), (526, 538, 539, 527), (527, 539, 540, 528), (528, 540, 541, 529), (529, 541, 542, 530), (530, 542, 543, 531), (531, 543, 544, 532), (532, 544, 545, 533), (533, 545, 546, 534), (534, 546, 547, 535), (535, 547, 536, 524), (536, 548, 549, 537), (537, 549, 550, 538), (538, 550, 551, 539), (539, 551, 552, 540), (540, 552, 553, 541), (541, 553, 554, 542), (542, 554, 555, 543), (543, 555, 556, 544), (544, 556, 557, 545), (545, 557, 558, 546), (546, 558, 559, 547), (547, 559, 548, 536), (548, 560, 561, 549), (549, 561, 562, 550), (550, 562, 563, 551), (551, 563, 564, 552), (552, 564, 565, 553), (553, 565, 566, 554), (554, 566, 567, 555), (555, 567, 568, 556), (556, 568, 569, 557), (557, 569, 570, 558), (558, 570, 571, 559), (559, 571, 560, 548), (560, 572, 573, 561), (561, 573, 574, 562), (562, 574, 575, 563), (563, 575, 576, 564), (564, 576, 577, 565), (565, 577, 578, 566), (566, 578, 579, 567), (567, 579, 580, 568), (568, 580, 581, 569), (569, 581, 582, 570), (570, 582, 583, 571), (571, 583, 572, 560), (572, 8, 9, 573), (573, 9, 10, 574), (574, 10, 11, 575), (575, 11, 12, 576), (576, 12, 13, 577), (577, 13, 14, 578), (578, 14, 15, 579), (579, 15, 16, 580), (580, 16, 17, 581), (581, 17, 18, 582), (582, 18, 19, 583), (583, 19, 8, 572), (584, 585, 587, 586), (586, 587, 589, 588), (588, 589, 591, 590), (590, 591, 593, 592), (592, 593, 595, 594), (594, 595, 597, 596), (596, 597, 599, 598), (598, 599, 601, 600), (600, 601, 603, 602), (602, 603, 605, 604), (604, 605, 607, 606), (606, 607, 609, 608), (608, 609, 611, 610), (610, 611, 613, 612), (612, 613, 615, 614), (614, 615, 617, 616), (616, 617, 619, 618), (618, 619, 621, 620), (620, 621, 623, 622), (622, 623, 625, 624), (624, 625, 627, 626), (626, 627, 629, 628), (628, 629, 631, 630), (630, 631, 633, 632), (632, 633, 635, 634), (634, 635, 637, 636), (636, 637, 639, 638), (638, 639, 641, 640), (640, 641, 643, 642), (642, 643, 645, 644), (587, 585, 647, 645, 643, 641, 639, 637, 635, 633, 631, 629, 627, 625, 623, 621, 619, 617, 615, 613, 611, 609, 607, 605, 603, 601, 599, 597, 595, 593, 591, 589), (646, 647, 585, 584), (644, 645, 647, 646), (584, 586, 588, 590, 592, 594, 596, 598, 600, 602, 604, 606, 608, 610, 612, 614, 616, 618, 620, 622, 624, 626, 628, 630, 632, 634, 636, 638, 640, 642, 644, 646), (648, 651, 650, 649), (654, 655, 651, 648), (655, 654, 658, 659), (659, 658, 662, 663), (663, 662, 666, 667), (667, 666, 670, 671), (671, 670, 674, 675), (675, 674, 678, 679), (679, 678, 682, 683), (683, 682, 686, 687), (687, 686, 690, 691), (691, 690, 694, 695), (695, 694, 702, 703), (695, 703, 701, 700), (698, 702, 694, 699), (715, 698, 714, 716), (716, 714, 717), (714, 698, 699), (710, 701, 711, 713), (710, 713, 712), (701, 710, 700), (717, 714, 728, 729), (710, 712, 726, 727), (729, 728, 738, 739), (727, 726, 736, 737), (737, 736, 733, 734), (739, 738, 730, 731), (733, 735, 723, 734), (723, 735, 722), (731, 730, 718, 732), (732, 718, 719), (707, 725, 724, 706), (722, 725, 707, 723), (721, 719, 704, 720), (720, 704, 705), (704, 719, 718), (708, 696, 697, 709), (706, 709, 697, 707), (696, 708, 705, 704), (697, 696, 692, 693), (693, 692, 688, 689), (689, 688, 684, 685), (685, 684, 680, 681), (681, 680, 676, 677), (677, 676, 672, 673), (673, 672, 668, 669), (669, 668, 664, 665), (665, 664, 660, 661), (661, 660, 656, 657), (651, 653, 650), (651, 657, 653), (651, 655, 657), (657, 655, 661), (661, 655, 659), (661, 659, 665), (665, 659, 663), (665, 663, 669), (669, 663, 667), (669, 667, 673), (673, 667, 671), (673, 671, 677), (677, 671, 675), (677, 675, 681), (681, 675, 679), (681, 679, 685), (685, 679, 683), (685, 683, 689), (689, 683, 687), (689, 687, 693), (693, 687, 691), (693, 691, 697), (697, 691, 695), (697, 695, 707), (707, 695, 700), (707, 700, 723), (723, 700, 710), (723, 710, 734), (734, 710, 727), (734, 727, 737), (649, 650, 653, 652), (657, 656, 652, 653), (649, 652, 648), (648, 652, 656), (648, 656, 654), (654, 656, 660), (654, 660, 658), (658, 660, 664), (658, 664, 662), (662, 664, 668), (662, 668, 666), (666, 668, 672), (666, 672, 670), (670, 672, 676), (670, 676, 674), (674, 676, 680), (674, 680, 678), (678, 680, 684), (678, 684, 682), (682, 684, 688), (682, 688, 686), (686, 688, 692), (686, 692, 690), (690, 692, 696), (690, 696, 694), (694, 696, 704), (694, 704, 699), (699, 704, 718), (699, 718, 714), (714, 718, 730), (714, 730, 728), (728, 730, 738), (742, 741, 740, 743), (746, 742, 743, 747), (750, 746, 747, 751), (754, 750, 751, 755), (758, 754, 755, 759), (762, 758, 759, 763), (766, 762, 763, 767), (770, 766, 767, 771), (774, 770, 771, 775), (703, 702, 774, 775), (708, 709, 776, 777), (773, 777, 776, 772), (769, 773, 772, 768), (765, 769, 768, 764), (761, 765, 764, 760), (757, 761, 760, 756), (753, 757, 756, 752), (748, 753, 752, 749), (743, 740, 745), (743, 745, 749), (743, 749, 747), (749, 752, 747), (752, 751, 747), (752, 756, 751), (756, 755, 751), (756, 760, 755), (760, 759, 755), (760, 764, 759), (764, 763, 759), (764, 768, 763), (768, 767, 763), (768, 772, 767), (772, 771, 767), (772, 776, 771), (776, 775, 771), (776, 709, 706, 724), (776, 724, 775), (725, 711, 701, 724), (775, 724, 701, 703), (722, 735, 713, 711), (722, 711, 725), (712, 735, 733, 736), (735, 712, 713), (712, 736, 726), (745, 740, 741, 744), (744, 748, 749, 745), (741, 742, 744), (742, 748, 744), (742, 746, 748), (746, 753, 748), (746, 750, 753), (750, 757, 753), (750, 754, 757), (754, 761, 757), (754, 758, 761), (758, 765, 761), (758, 762, 765), (762, 769, 765), (762, 766, 769), (766, 773, 769), (766, 770, 773), (770, 777, 773), (770, 774, 777), (777, 720, 705, 708), (720, 777, 774), (720, 774, 698, 721), (721, 698, 715), (698, 774, 702), (716, 732, 719, 715), (715, 719, 721), (732, 716, 717, 731), (739, 731, 717, 729), (778, 779, 780, 781), (784, 778, 781, 785), (785, 789, 788, 784), (789, 793, 792, 788), (793, 797, 796, 792), (797, 801, 800, 796), (801, 805, 804, 800), (805, 809, 808, 804), (809, 813, 812, 808), (813, 817, 816, 812), (817, 821, 820, 816), (821, 825, 824, 820), (825, 833, 832, 824), (825, 830, 831, 833), (828, 829, 824, 832), (845, 846, 844, 828), (846, 847, 844), (844, 829, 828), (840, 843, 841, 831), (840, 842, 843), (831, 830, 840), (847, 859, 858, 844), (840, 857, 856, 842), (859, 869, 868, 858), (857, 867, 866, 856), (867, 864, 863, 866), (869, 861, 860, 868), (863, 864, 853, 865), (853, 852, 865), (861, 862, 848, 860), (862, 849, 848), (837, 836, 854, 855), (852, 853, 837, 855), (851, 850, 834, 849), (850, 835, 834), (834, 848, 849), (838, 839, 827, 826), (836, 837, 827, 839), (826, 834, 835, 838), (827, 823, 822, 826), (823, 819, 818, 822), (819, 815, 814, 818), (815, 811, 810, 814), (811, 807, 806, 810), (807, 803, 802, 806), (803, 799, 798, 802), (799, 795, 794, 798), (795, 791, 790, 794), (791, 787, 786, 790), (919, 921, 805, 801), (909, 911, 785, 781), (799, 803, 920, 918), (791, 795, 916, 914), (787, 791, 914, 912), (803, 807, 922, 920), (937, 939, 867, 857), (927, 929, 821, 817), (819, 823, 930, 928), (915, 917, 797, 793), (837, 853, 936, 934), (853, 864, 938, 936), (908, 909, 781, 780), (935, 937, 857, 840), (815, 819, 928, 926), (807, 811, 924, 922), (913, 915, 793, 789), (795, 799, 918, 916), (911, 913, 789, 785), (929, 931, 825, 821), (931, 933, 830, 825), (923, 925, 813, 809), (780, 783, 910, 908), (917, 919, 801, 797), (925, 927, 817, 813), (921, 923, 809, 805), (783, 787, 912, 910), (827, 837, 934, 932), (933, 935, 840, 830), (823, 827, 932, 930), (779, 782, 783, 780), (787, 783, 782, 786), (779, 778, 782), (778, 786, 782), (778, 784, 786), (784, 790, 786), (784, 788, 790), (788, 794, 790), (788, 792, 794), (792, 798, 794), (792, 796, 798), (796, 802, 798), (796, 800, 802), (800, 806, 802), (800, 804, 806), (804, 810, 806), (804, 808, 810), (808, 814, 810), (808, 812, 814), (812, 818, 814), (812, 816, 818), (816, 822, 818), (816, 820, 822), (820, 826, 822), (820, 824, 826), (824, 834, 826), (824, 829, 834), (829, 848, 834), (829, 844, 848), (844, 860, 848), (844, 858, 860), (858, 868, 860), (872, 873, 870, 871), (876, 877, 873, 872), (880, 881, 877, 876), (884, 885, 881, 880), (888, 889, 885, 884), (892, 893, 889, 888), (896, 897, 893, 892), (900, 901, 897, 896), (904, 905, 901, 900), (833, 905, 904, 832), (838, 907, 906, 839), (903, 902, 906, 907), (899, 898, 902, 903), (895, 894, 898, 899), (891, 890, 894, 895), (887, 886, 890, 891), (883, 882, 886, 887), (878, 879, 882, 883), (873, 875, 870), (873, 879, 875), (873, 877, 879), (879, 877, 882), (882, 877, 881), (882, 881, 886), (886, 881, 885), (886, 885, 890), (890, 885, 889), (890, 889, 894), (894, 889, 893), (894, 893, 898), (898, 893, 897), (898, 897, 902), (902, 897, 901), (902, 901, 906), (906, 901, 905), (906, 854, 836, 839), (906, 905, 854), (855, 854, 831, 841), (905, 833, 831, 854), (852, 841, 843, 865), (852, 855, 841), (842, 866, 863, 865), (865, 843, 842), (842, 856, 866), (875, 874, 871, 870), (874, 875, 879, 878), (871, 874, 872), (872, 874, 878), (872, 878, 876), (876, 878, 883), (876, 883, 880), (880, 883, 887), (880, 887, 884), (884, 887, 891), (884, 891, 888), (888, 891, 895), (888, 895, 892), (892, 895, 899), (892, 899, 896), (896, 899, 903), (896, 903, 900), (900, 903, 907), (900, 907, 904), (907, 838, 835, 850), (850, 904, 907), (850, 851, 828, 904), (851, 845, 828), (828, 832, 904), (846, 845, 849, 862), (845, 851, 849), (862, 861, 847, 846), (869, 859, 847, 861), (934, 936, 968, 966), (949, 951, 919, 917), (963, 965, 933, 931), (930, 932, 964, 962), (961, 963, 931, 929), (926, 928, 960, 958), (916, 918, 950, 948), (957, 959, 927, 925), (941, 943, 911, 909), (965, 967, 935, 933), (918, 920, 952, 950), (943, 945, 913, 911), (936, 938, 970, 968), (920, 922, 954, 952), (967, 969, 937, 935), (938, 939, 971, 970), (945, 947, 915, 913), (951, 953, 921, 919), (955, 957, 925, 923), (910, 912, 944, 942), (908, 910, 942, 940), (914, 916, 948, 946), (969, 971, 939, 937), (922, 924, 956, 954), (953, 955, 923, 921), (924, 926, 958, 956), (928, 930, 962, 960), (959, 961, 929, 927), (912, 914, 946, 944), (947, 949, 917, 915), (864, 867, 939, 938), (811, 815, 926, 924), (993, 995, 963, 961), (958, 960, 992, 990), (948, 950, 982, 980), (989, 991, 959, 957), (973, 975, 943, 941), (997, 999, 967, 965), (950, 952, 984, 982), (975, 977, 945, 943), (968, 970, 1002, 1000), (952, 954, 986, 984), (999, 1001, 969, 967), (970, 971, 1003, 1002), (977, 979, 947, 945), (983, 985, 953, 951), (987, 989, 957, 955), (942, 944, 976, 974), (940, 942, 974, 972), (946, 948, 980, 978), (1001, 1003, 971, 969), (954, 956, 988, 986), (985, 987, 955, 953), (956, 958, 990, 988), (960, 962, 994, 992), (991, 993, 961, 959), (944, 946, 978, 976), (979, 981, 949, 947), (964, 966, 998, 996), (972, 973, 941, 940), (966, 968, 1000, 998), (981, 983, 951, 949), (940, 941, 909, 908), (932, 934, 966, 964), (962, 964, 996, 994), (995, 997, 965, 963)])
me_cylinder_007.polygons.foreach_set('use_smooth', [0, 0, 0, 0, 0, 0, 0, 0, 0, 0, 0, 0, 0, 0, 0, 0, 0, 0, 0, 0, 0, 0, 0, 0, 0, 0, 0, 0, 0, 0, 0, 0, 0, 0, 0, 0, 0, 0, 0, 0, 0, 0, 0, 0, 0, 0, 0, 0, 0, 0, 0, 0, 0, 0, 0, 0, 0, 0, 0, 0, 0, 0, 0, 0, 0, 0, 0, 0, 0, 0, 0, 0, 0, 0, 0, 0, 0, 0, 0, 0, 0, 0, 0, 0, 0, 0, 0, 0, 0, 0, 0, 0, 0, 0, 0, 0, 0, 0, 0, 0, 0, 0, 0, 0, 0, 0, 0, 0, 0, 0, 0, 0, 0, 0, 0, 0, 0, 0, 0, 0, 0, 0, 0, 0, 0, 0, 0, 0, 0, 0, 0, 0, 0, 0, 0, 0, 0, 0, 0, 0, 0, 0, 0, 0, 0, 0, 0, 0, 0, 0, 0, 0, 0, 0, 0, 0, 0, 0, 0, 0, 0, 0, 0, 0, 0, 0, 0, 0, 0, 0, 0, 0, 0, 0, 0, 0, 0, 0, 0, 0, 0, 0, 0, 0, 0, 0, 0, 0, 0, 0, 0, 0, 0, 0, 0, 0, 0, 0, 0, 0, 0, 0, 0, 0, 0, 0, 0, 0, 0, 0, 0, 0, 0, 0, 0, 0, 0, 0, 0, 0, 0, 0, 0, 0, 0, 0, 0, 0, 0, 0, 0, 0, 0, 0, 0, 0, 0, 0, 0, 0, 0, 0, 0, 0, 0, 0, 0, 0, 0, 0, 0, 0, 0, 0, 0, 0, 0, 0, 0, 0, 0, 0, 0, 0, 0, 0, 0, 0, 0, 0, 0, 0, 0, 0, 0, 0, 0, 0, 0, 0, 0, 0, 0, 0, 0, 0, 0, 0, 0, 0, 0, 0, 0, 0, 0, 0, 0, 0, 0, 0, 0, 0, 0, 0, 0, 0, 0, 0, 0, 0, 0, 0, 0, 0, 0, 0, 0, 0, 0, 0, 0, 0, 0, 0, 0, 0, 0, 0, 0, 0, 0, 0, 0, 0, 0, 0, 0, 0, 0, 0, 0, 0, 0, 0, 0, 0, 0, 0, 0, 0, 0, 0, 0, 0, 0, 0, 0, 0, 0, 0, 0, 0, 0, 0, 0, 0, 0, 0, 0, 0, 0, 0, 0, 0, 0, 0, 0, 0, 0, 0, 0, 0, 0, 0, 0, 0, 0, 0, 0, 0, 0, 0, 0, 0, 0, 0, 0, 0, 0, 0, 0, 0, 0, 0, 0, 0, 0, 0, 0, 0, 0, 0, 0, 0, 0, 0, 0, 0, 0, 0, 0, 0, 0, 0, 0, 0, 0, 0, 0, 0, 0, 0, 0, 0, 0, 0, 0, 0, 0, 0, 0, 0, 0, 0, 0, 0, 0, 0, 0, 0, 0, 0, 0, 0, 0, 0, 0, 0, 0, 0, 0, 0, 0, 0, 0, 0, 0, 0, 0, 0, 0, 0, 0, 0, 0, 0, 0, 0, 0, 0, 0, 0, 0, 0, 0, 0, 0, 0, 0, 0, 0, 0, 0, 0, 0, 0, 0, 0, 0, 0, 0, 0, 0, 0, 0, 0, 0, 0, 0, 0, 0, 0, 0, 0, 0, 0, 0, 0, 0, 0, 0, 0, 0, 0, 0, 0, 0, 0, 0, 0, 0, 0, 0, 0, 0, 0, 0, 0, 0, 0, 0, 0, 0, 0, 0, 0, 0, 0, 0, 0, 0, 0, 0, 0, 0, 0, 0, 0, 0, 0, 0, 0, 0, 0, 0, 0, 0, 0, 0, 0, 0, 0, 0, 0, 0, 0, 0, 0, 0, 0, 0, 0, 1, 1, 1, 1, 1, 1, 1, 1, 1, 1, 1, 1, 1, 1, 1, 1, 1, 1, 1, 1, 1, 1, 1, 1, 1, 1, 1, 1, 1, 1, 1, 1, 1, 1, 1, 1, 1, 1, 1, 1, 1, 1, 1, 1, 1, 1, 1, 1, 1, 1, 1, 1, 1, 1, 1, 1, 1, 1, 1, 1, 1, 1, 1, 1, 1, 1, 1, 1, 1, 1, 1, 1, 1, 1, 1, 1, 1, 1, 1, 1, 1, 1, 1, 1, 1, 1, 1, 1, 1, 1, 1, 1, 1, 1, 1, 1, 1, 1, 1, 1, 1, 1, 1, 1, 1, 1, 1, 1, 1, 1, 1, 1, 1, 1, 1, 1, 1, 1, 1, 1, 1, 1, 1, 1, 1, 1, 1, 1, 1, 1, 1, 1, 1, 1, 1, 1, 1, 1, 1, 1, 1, 1, 1, 1, 1, 1, 1, 1, 1, 1, 1, 1, 1, 1, 1, 1, 1, 1, 1, 1, 1, 1, 1, 1, 1, 1, 1, 1, 1, 1, 1, 1, 1, 1, 1, 1, 1, 1, 1, 1, 1, 1, 1, 1, 1, 1, 1, 1, 1, 1, 1, 1, 1, 1, 1, 1, 1, 1, 1, 1, 1, 1, 1, 1, 1, 1, 1, 1, 1, 1, 1, 1, 1, 1, 1, 1, 1, 1, 1, 1, 1, 1, 1, 1, 1, 1, 1, 1, 1, 1, 1, 1, 1, 1, 1, 1, 1, 1, 1, 1, 1, 1, 1, 1, 1, 1, 1, 1, 1, 1, 1, 1, 1, 1, 1, 1, 1, 1, 1, 1, 1, 1, 1, 1, 1, 1, 1, 1, 1, 1, 1, 1, 1, 1, 1, 1, 1, 1, 1, 1, 1, 1, 1, 1, 1, 1, 1, 1, 1, 1, 1, 1, 1, 1, 1, 1, 1, 1, 1, 1, 1, 1, 1, 1, 1, 1, 1, 1, 1, 1, 1, 1, 1, 1, 1, 1, 1, 1, 1, 1, 1, 1, 1, 1, 1, 1, 1, 1, 1, 1, 1, 1, 1, 1, 1, 1, 1, 1, 1, 1, 1, 1, 1, 1, 1, 1, 1, 1, 1, 1, 1, 1, 1, 1, 1, 1, 1, 1, 1, 1, 1, 1, 1, 1, 1, 1, 1, 1, 1, 1, 1, 1, 1, 1, 1, 1, 1, 1, 1, 1, 1, 1, 1, 1, 1, 1, 1, 1, 1, 1, 1, 1, 1, 1, 1, 1, 1, 1, 1, 1, 1, 1, 1, 1, 1, 1, 1, 1, 1, 1, 1, 1, 1, 1, 1, 1, 1, 1, 1, 1, 1, 1, 1, 1, 1, 1, 1, 1, 1, 1, 1, 1, 1, 1, 1, 1, 1, 1, 1, 1, 1, 1, 1, 1, 1, 1, 1, 1, 1, 1, 1, 1, 1, 1, 1, 1, 1, 1, 1, 1, 1, 1, 1, 1, 1, 1])
me_cylinder_007.polygons.foreach_set('material_index', [1, 1, 1, 1, 1, 1, 2, 2, 2, 2, 2, 2, 2, 2, 2, 2, 2, 2, 2, 2, 2, 2, 2, 2, 2, 2, 2, 2, 2, 2, 2, 2, 2, 2, 2, 2, 2, 2, 2, 2, 2, 2, 2, 2, 2, 2, 2, 2, 2, 2, 2, 2, 2, 2, 2, 2, 2, 2, 2, 2, 2, 2, 2, 2, 2, 2, 2, 2, 2, 2, 2, 2, 2, 2, 2, 2, 2, 2, 2, 2, 2, 2, 2, 2, 2, 2, 2, 2, 2, 2, 2, 2, 2, 2, 2, 2, 2, 2, 2, 2, 2, 2, 2, 2, 2, 2, 2, 2, 2, 2, 2, 2, 2, 2, 2, 2, 2, 2, 2, 2, 2, 2, 2, 2, 2, 2, 2, 2, 2, 2, 2, 2, 2, 2, 2, 2, 2, 2, 2, 2, 2, 2, 2, 2, 2, 2, 2, 2, 2, 2, 2, 2, 2, 2, 2, 2, 2, 2, 2, 2, 2, 2, 2, 2, 2, 2, 2, 2, 2, 2, 2, 2, 2, 2, 2, 2, 2, 2, 2, 2, 2, 2, 2, 2, 2, 2, 2, 2, 2, 2, 2, 2, 2, 2, 2, 2, 2, 2, 2, 2, 2, 2, 2, 2, 2, 2, 2, 2, 2, 2, 2, 2, 2, 2, 2, 2, 2, 2, 2, 2, 2, 2, 2, 2, 2, 2, 2, 2, 2, 2, 2, 2, 2, 2, 2, 2, 2, 2, 2, 2, 2, 2, 2, 2, 2, 2, 2, 2, 2, 2, 2, 2, 2, 2, 2, 2, 2, 2, 2, 2, 2, 2, 2, 2, 2, 2, 2, 2, 2, 2, 2, 2, 2, 2, 2, 2, 2, 2, 2, 2, 2, 2, 2, 2, 2, 2, 2, 2, 2, 2, 2, 2, 2, 2, 2, 2, 2, 2, 2, 2, 2, 2, 2, 2, 2, 2, 2, 2, 2, 2, 2, 2, 2, 2, 2, 2, 2, 2, 2, 2, 2, 2, 2, 2, 2, 2, 2, 2, 2, 2, 2, 2, 2, 2, 2, 2, 2, 2, 2, 2, 2, 2, 2, 2, 2, 2, 2, 2, 2, 2, 2, 2, 2, 2, 2, 2, 2, 2, 2, 2, 2, 2, 2, 2, 2, 2, 2, 2, 2, 2, 2, 2, 2, 2, 2, 2, 2, 2, 2, 2, 2, 2, 2, 2, 2, 2, 2, 2, 2, 2, 2, 2, 2, 2, 2, 2, 2, 2, 2, 2, 2, 2, 2, 2, 2, 2, 2, 2, 2, 2, 2, 2, 2, 2, 2, 2, 2, 2, 2, 2, 2, 2, 2, 2, 2, 2, 2, 2, 2, 2, 2, 2, 2, 2, 2, 2, 2, 2, 2, 2, 2, 2, 2, 2, 2, 2, 2, 2, 2, 2, 2, 2, 2, 2, 2, 2, 2, 2, 2, 2, 2, 2, 2, 2, 2, 2, 2, 2, 2, 2, 2, 2, 2, 2, 2, 2, 2, 2, 2, 2, 2, 2, 2, 2, 2, 2, 2, 2, 2, 2, 2, 2, 2, 2, 2, 2, 2, 2, 2, 2, 2, 2, 2, 2, 2, 2, 2, 2, 2, 2, 2, 2, 2, 2, 2, 2, 2, 2, 2, 2, 2, 2, 2, 2, 2, 2, 2, 2, 2, 2, 2, 2, 2, 2, 2, 2, 2, 2, 2, 2, 2, 2, 2, 2, 2, 2, 2, 2, 2, 2, 2, 2, 2, 2, 2, 2, 2, 2, 2, 2, 2, 2, 2, 2, 2, 2, 2, 2, 2, 2, 2, 2, 2, 2, 2, 2, 2, 2, 2, 2, 2, 2, 3, 3, 3, 3, 3, 3, 3, 3, 3, 3, 3, 3, 3, 3, 3, 3, 3, 3, 3, 3, 3, 3, 3, 3, 3, 3, 3, 3, 3, 3, 3, 3, 3, 3, 0, 0, 0, 0, 0, 0, 0, 0, 0, 0, 0, 0, 0, 0, 0, 0, 0, 0, 0, 0, 0, 0, 0, 0, 0, 0, 0, 0, 0, 0, 0, 0, 0, 0, 0, 0, 0, 0, 0, 0, 0, 0, 0, 0, 0, 0, 0, 0, 0, 0, 0, 0, 0, 0, 0, 0, 0, 0, 0, 0, 0, 0, 0, 0, 0, 0, 0, 0, 0, 0, 0, 0, 0, 0, 0, 0, 0, 0, 0, 0, 0, 0, 0, 0, 0, 0, 0, 0, 0, 0, 0, 0, 0, 0, 0, 0, 0, 0, 0, 0, 0, 0, 0, 0, 0, 0, 0, 0, 0, 0, 0, 0, 0, 0, 0, 0, 0, 0, 0, 0, 0, 0, 0, 0, 0, 0, 0, 0, 0, 0, 0, 0, 0, 0, 0, 0, 0, 0, 0, 0, 0, 0, 0, 0, 0, 0, 0, 0, 0, 0, 0, 0, 0, 0, 0, 0, 0, 0, 0, 0, 0, 0, 0, 0, 0, 0, 0, 0, 0, 0, 0, 0, 0, 0, 0, 0, 0, 0, 0, 0, 0, 0, 0, 0, 0, 0, 0, 0, 0, 0, 0, 0, 0, 0, 0, 0, 0, 0, 0, 0, 0, 0, 0, 0, 0, 0, 0, 0, 0, 0, 0, 0, 0, 0, 0, 0, 0, 0, 0, 0, 0, 0, 0, 0, 0, 0, 0, 0, 0, 0, 0, 0, 0, 0, 0, 0, 0, 0, 0, 0, 0, 0, 0, 0, 0, 0, 0, 0, 0, 0, 0, 0, 0, 0, 0, 0, 0, 0, 0, 0, 0, 0, 0, 0, 0, 0, 0, 0, 0, 0, 0, 0, 0, 0, 0, 0, 0, 0, 0, 0, 0, 0, 0, 0, 0, 0, 0, 0, 0, 0, 0, 0, 0, 0, 0, 0, 0, 0, 0, 0, 0, 0, 0, 0, 0, 0, 0, 0, 0, 0, 0, 0, 0, 0, 0, 0, 0, 0, 0, 0, 0, 0, 0, 0, 0, 0, 0, 0, 0, 0, 0, 0, 0, 0, 0, 0, 0, 0, 0, 0, 0, 0, 0, 0, 0, 0, 0, 0, 0, 0, 0, 0, 0, 0, 0, 0, 0, 0, 0, 0, 0, 0, 0, 0, 0, 0, 0, 0, 0, 0, 0, 0, 0, 0, 0, 0, 0, 0, 0, 0, 0, 0, 0, 0, 0, 0, 0, 0, 0, 0, 0, 0, 0, 0, 0, 0, 0, 0, 0, 0, 0, 0, 0, 0, 0, 0, 0, 0, 0, 0, 0, 0, 0, 0, 0, 0, 0, 0, 0, 0, 0, 0, 0, 0, 0, 0, 0, 0, 0, 0, 0, 0])
me_cylinder_007.materials.append(mat_material_001)
me_cylinder_007.materials.append(mat_material_003)
me_cylinder_007.materials.append(mat_material)
me_cylinder_007.materials.append(mat_material_002)
me_cylinder_007.use_remesh_preserve_volume = False
me_cylinder_007.use_remesh_preserve_attributes = False
me_cylinder_007.use_mirror_vertex_groups = False
me_cylinder_007.update()

# ---- objects
ob_cylinder_001 = bpy.data.objects.new('Cylinder.001', me_cylinder_007)
ob_lamp = bpy.data.objects.new('Lamp', light_lamp)
ob_camera = bpy.data.objects.new('Camera', cam_camera)

# ---- transforms, parenting, visibility, modifiers, constraints
ob_cylinder_001.location = (1.133, 0.5264, 6.948)
ob_cylinder_001.lineart.crease_threshold = 0.0
ob_lamp.location = (3.478, 6.056, 6.811)
ob_lamp.rotation_euler = (0.6503, 0.05522, 1.866)
ob_lamp.lock_rotations_4d = False
ob_lamp.empty_display_type = 'ARROWS'
ob_lamp.color = (0.0, 0.0, 0.0, 0.0)
ob_lamp.lineart.crease_threshold = 0.0
ob_camera.location = (8.454, -7.415, 6.005)
ob_camera.rotation_euler = (1.109, 0.01082, 0.8149)
ob_camera.lock_rotations_4d = False
ob_camera.empty_display_type = 'ARROWS'
ob_camera.color = (0.0, 0.0, 0.0, 0.0)
ob_camera.display_type = 'WIRE'
ob_camera.lineart.crease_threshold = 0.0

# ---- collection membership
col_collection_1.objects.link(ob_cylinder_001)
col_collection_1.objects.link(ob_lamp)
col_collection_1.objects.link(ob_camera)

# ---- scene / render settings (as saved in the file)
scene.camera = ob_camera
scene.frame_start = 1; scene.frame_end = 250; scene.frame_set(0)
scene.render.engine = 'BLENDER_EEVEE_NEXT'
scene.render.image_settings.color_mode = 'RGB'
scene.render.image_settings.compression = 90
scene.render.resolution_percentage = 50
scene.render.dither_intensity = 0.0
scene.render.bake_margin = 2
scene.render.bake_bias = 0.0
scene.cycles.use_denoising = False
scene.cycles.samples = 10
scene.cycles.sampling_pattern = 'TABULATED_SOBOL'
scene.cycles.light_sampling_threshold = 0.0
scene.cycles.use_adaptive_sampling = False
scene.cycles.use_light_tree = False
scene.cycles.blur_glossy = 0.0
scene.cycles.volume_bounces = 1
scene.cycles.pixel_filter_type = 'GAUSSIAN'
scene.cycles.sample_clamp_indirect = 0.0
scene.view_settings.view_transform = 'Standard'
bpy.context.view_layer.update()
